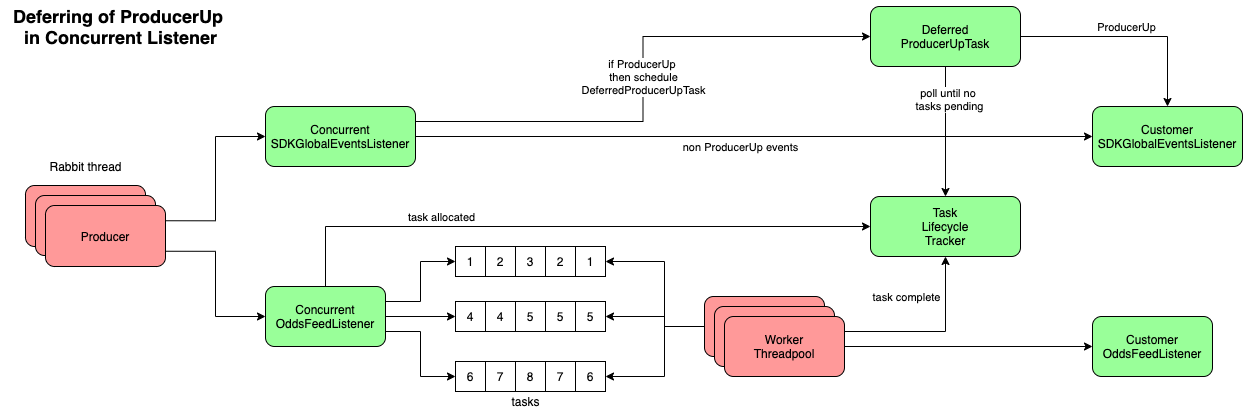

The diagram above was exported from draw.io. Its source (the exported page's mxGraphModel, read from the mxfile embedded in the PNG):
<mxGraphModel dx="3133" dy="1072" grid="1" gridSize="10" guides="1" tooltips="1" connect="1" arrows="1" fold="1" page="1" pageScale="1" pageWidth="827" pageHeight="1169" math="0" shadow="0">
  <root>
    <mxCell id="0" />
    <mxCell id="1" parent="0" />
    <mxCell id="2" style="edgeStyle=orthogonalEdgeStyle;rounded=0;orthogonalLoop=1;jettySize=auto;html=1;entryX=0;entryY=0.5;entryDx=0;entryDy=0;exitX=1;exitY=0.25;exitDx=0;exitDy=0;" edge="1" source="7" target="13" parent="1">
      <mxGeometry relative="1" as="geometry" />
    </mxCell>
    <mxCell id="3" style="edgeStyle=orthogonalEdgeStyle;rounded=0;orthogonalLoop=1;jettySize=auto;html=1;entryX=0;entryY=0.5;entryDx=0;entryDy=0;" edge="1" source="7" target="18" parent="1">
      <mxGeometry relative="1" as="geometry" />
    </mxCell>
    <mxCell id="4" style="edgeStyle=orthogonalEdgeStyle;rounded=0;orthogonalLoop=1;jettySize=auto;html=1;exitX=1;exitY=0.75;exitDx=0;exitDy=0;entryX=0;entryY=0.5;entryDx=0;entryDy=0;" edge="1" source="7" target="23" parent="1">
      <mxGeometry relative="1" as="geometry" />
    </mxCell>
    <mxCell id="5" style="edgeStyle=orthogonalEdgeStyle;rounded=0;orthogonalLoop=1;jettySize=auto;html=1;entryX=0;entryY=0.5;entryDx=0;entryDy=0;strokeColor=#000000;" edge="1" source="7" target="43" parent="1">
      <mxGeometry relative="1" as="geometry">
        <Array as="points">
          <mxPoint x="60" y="1620" />
        </Array>
      </mxGeometry>
    </mxCell>
    <mxCell id="6" value="task allocated" style="edgeLabel;html=1;align=center;verticalAlign=middle;resizable=0;points=[];" connectable="0" vertex="1" parent="5">
      <mxGeometry x="-0.438" y="2" relative="1" as="geometry">
        <mxPoint x="5" y="-8" as="offset" />
      </mxGeometry>
    </mxCell>
    <mxCell id="7" value="Concurrent OddsFeedListener" style="rounded=1;whiteSpace=wrap;html=1;fillColor=#99FF99;" vertex="1" parent="1">
      <mxGeometry y="1680" width="120" height="60" as="geometry" />
    </mxCell>
    <mxCell id="8" style="edgeStyle=orthogonalEdgeStyle;rounded=0;orthogonalLoop=1;jettySize=auto;html=1;entryX=0;entryY=0.5;entryDx=0;entryDy=0;strokeColor=#000000;" edge="1" source="10" target="12" parent="1">
      <mxGeometry relative="1" as="geometry" />
    </mxCell>
    <mxCell id="9" value="non ProducerUp events" style="edgeLabel;html=1;align=center;verticalAlign=middle;resizable=0;points=[];" connectable="0" vertex="1" parent="8">
      <mxGeometry x="-0.1078" relative="1" as="geometry">
        <mxPoint x="22" y="10" as="offset" />
      </mxGeometry>
    </mxCell>
    <mxCell id="10" value="Concurrent&lt;br&gt;SDKGlobalEventsListener" style="rounded=1;whiteSpace=wrap;html=1;fillColor=#99FF99;" vertex="1" parent="1">
      <mxGeometry y="1500" width="150" height="60" as="geometry" />
    </mxCell>
    <mxCell id="11" value="Customer&lt;br&gt;OddsFeedListener" style="rounded=1;whiteSpace=wrap;html=1;fillColor=#99FF99;" vertex="1" parent="1">
      <mxGeometry x="827" y="1710" width="120" height="60" as="geometry" />
    </mxCell>
    <mxCell id="12" value="Customer&lt;br&gt;SDKGlobalEventsListener" style="rounded=1;whiteSpace=wrap;html=1;fillColor=#99FF99;" vertex="1" parent="1">
      <mxGeometry x="827" y="1500" width="150" height="60" as="geometry" />
    </mxCell>
    <mxCell id="13" value="1" style="rounded=0;whiteSpace=wrap;html=1;" vertex="1" parent="1">
      <mxGeometry x="190" y="1640" width="30" height="30" as="geometry" />
    </mxCell>
    <mxCell id="14" value="2" style="rounded=0;whiteSpace=wrap;html=1;" vertex="1" parent="1">
      <mxGeometry x="220" y="1640" width="30" height="30" as="geometry" />
    </mxCell>
    <mxCell id="15" value="3" style="rounded=0;whiteSpace=wrap;html=1;" vertex="1" parent="1">
      <mxGeometry x="250" y="1640" width="30" height="30" as="geometry" />
    </mxCell>
    <mxCell id="16" value="2" style="rounded=0;whiteSpace=wrap;html=1;" vertex="1" parent="1">
      <mxGeometry x="280" y="1640" width="30" height="30" as="geometry" />
    </mxCell>
    <mxCell id="17" value="1" style="rounded=0;whiteSpace=wrap;html=1;" vertex="1" parent="1">
      <mxGeometry x="310" y="1640" width="30" height="30" as="geometry" />
    </mxCell>
    <mxCell id="18" value="4" style="rounded=0;whiteSpace=wrap;html=1;" vertex="1" parent="1">
      <mxGeometry x="190" y="1695" width="30" height="30" as="geometry" />
    </mxCell>
    <mxCell id="19" value="4" style="rounded=0;whiteSpace=wrap;html=1;" vertex="1" parent="1">
      <mxGeometry x="220" y="1695" width="30" height="30" as="geometry" />
    </mxCell>
    <mxCell id="20" value="5" style="rounded=0;whiteSpace=wrap;html=1;" vertex="1" parent="1">
      <mxGeometry x="250" y="1695" width="30" height="30" as="geometry" />
    </mxCell>
    <mxCell id="21" value="5" style="rounded=0;whiteSpace=wrap;html=1;" vertex="1" parent="1">
      <mxGeometry x="280" y="1695" width="30" height="30" as="geometry" />
    </mxCell>
    <mxCell id="22" value="5" style="rounded=0;whiteSpace=wrap;html=1;" vertex="1" parent="1">
      <mxGeometry x="310" y="1695" width="30" height="30" as="geometry" />
    </mxCell>
    <mxCell id="23" value="6" style="rounded=0;whiteSpace=wrap;html=1;" vertex="1" parent="1">
      <mxGeometry x="190" y="1755" width="30" height="30" as="geometry" />
    </mxCell>
    <mxCell id="24" value="7" style="rounded=0;whiteSpace=wrap;html=1;" vertex="1" parent="1">
      <mxGeometry x="220" y="1755" width="30" height="30" as="geometry" />
    </mxCell>
    <mxCell id="25" value="8" style="rounded=0;whiteSpace=wrap;html=1;" vertex="1" parent="1">
      <mxGeometry x="250" y="1755" width="30" height="30" as="geometry" />
    </mxCell>
    <mxCell id="26" value="7" style="rounded=0;whiteSpace=wrap;html=1;" vertex="1" parent="1">
      <mxGeometry x="280" y="1755" width="30" height="30" as="geometry" />
    </mxCell>
    <mxCell id="27" value="6" style="rounded=0;whiteSpace=wrap;html=1;" vertex="1" parent="1">
      <mxGeometry x="310" y="1755" width="30" height="30" as="geometry" />
    </mxCell>
    <mxCell id="28" value="Producer" style="rounded=1;whiteSpace=wrap;html=1;fillColor=#FF9999;" vertex="1" parent="1">
      <mxGeometry x="-240" y="1579" width="120" height="61" as="geometry" />
    </mxCell>
    <mxCell id="29" value="&lt;span style=&quot;&quot;&gt;Producer&lt;/span&gt;" style="rounded=1;whiteSpace=wrap;html=1;fillColor=#FF9999;" vertex="1" parent="1">
      <mxGeometry x="-230" y="1589" width="120" height="60" as="geometry" />
    </mxCell>
    <mxCell id="30" style="edgeStyle=orthogonalEdgeStyle;rounded=0;orthogonalLoop=1;jettySize=auto;html=1;entryX=0;entryY=0.5;entryDx=0;entryDy=0;exitX=1;exitY=0.25;exitDx=0;exitDy=0;" edge="1" source="32" target="10" parent="1">
      <mxGeometry relative="1" as="geometry" />
    </mxCell>
    <mxCell id="31" style="edgeStyle=orthogonalEdgeStyle;rounded=0;orthogonalLoop=1;jettySize=auto;html=1;exitX=1;exitY=0.75;exitDx=0;exitDy=0;entryX=0;entryY=0.5;entryDx=0;entryDy=0;" edge="1" source="32" target="7" parent="1">
      <mxGeometry relative="1" as="geometry" />
    </mxCell>
    <mxCell id="32" value="Producer" style="rounded=1;whiteSpace=wrap;html=1;fillColor=#FF9999;" vertex="1" parent="1">
      <mxGeometry x="-220" y="1599" width="120" height="61" as="geometry" />
    </mxCell>
    <mxCell id="33" value="Rabbit thread" style="text;html=1;align=center;verticalAlign=middle;resizable=0;points=[];autosize=1;strokeColor=none;fillColor=none;" vertex="1" parent="1">
      <mxGeometry x="-225" y="1550" width="90" height="20" as="geometry" />
    </mxCell>
    <mxCell id="34" style="edgeStyle=orthogonalEdgeStyle;rounded=0;orthogonalLoop=1;jettySize=auto;html=1;entryX=1;entryY=0.5;entryDx=0;entryDy=0;" edge="1" source="37" target="17" parent="1">
      <mxGeometry relative="1" as="geometry">
        <Array as="points">
          <mxPoint x="399" y="1720" />
          <mxPoint x="399" y="1655" />
        </Array>
        <mxPoint x="349" y="1650" as="targetPoint" />
      </mxGeometry>
    </mxCell>
    <mxCell id="35" style="edgeStyle=orthogonalEdgeStyle;rounded=0;orthogonalLoop=1;jettySize=auto;html=1;entryX=1;entryY=0.5;entryDx=0;entryDy=0;" edge="1" source="37" target="22" parent="1">
      <mxGeometry relative="1" as="geometry">
        <Array as="points">
          <mxPoint x="399" y="1720" />
          <mxPoint x="399" y="1710" />
        </Array>
        <mxPoint x="349" y="1705" as="targetPoint" />
      </mxGeometry>
    </mxCell>
    <mxCell id="36" style="edgeStyle=orthogonalEdgeStyle;rounded=0;orthogonalLoop=1;jettySize=auto;html=1;entryX=1;entryY=0.5;entryDx=0;entryDy=0;" edge="1" source="37" target="27" parent="1">
      <mxGeometry relative="1" as="geometry">
        <Array as="points">
          <mxPoint x="399" y="1720" />
          <mxPoint x="399" y="1770" />
        </Array>
        <mxPoint x="349" y="1765" as="targetPoint" />
      </mxGeometry>
    </mxCell>
    <mxCell id="37" value="Worker&lt;br&gt;Thread" style="rounded=1;whiteSpace=wrap;html=1;fillColor=#FF9999;" vertex="1" parent="1">
      <mxGeometry x="439" y="1690" width="120" height="60" as="geometry" />
    </mxCell>
    <mxCell id="38" value="Worker&lt;br&gt;Thread" style="rounded=1;whiteSpace=wrap;html=1;fillColor=#FF9999;" vertex="1" parent="1">
      <mxGeometry x="449" y="1700" width="120" height="60" as="geometry" />
    </mxCell>
    <mxCell id="39" style="edgeStyle=orthogonalEdgeStyle;rounded=0;orthogonalLoop=1;jettySize=auto;html=1;entryX=0;entryY=0.5;entryDx=0;entryDy=0;" edge="1" source="42" target="11" parent="1">
      <mxGeometry relative="1" as="geometry" />
    </mxCell>
    <mxCell id="40" style="edgeStyle=orthogonalEdgeStyle;rounded=0;orthogonalLoop=1;jettySize=auto;html=1;exitX=1;exitY=0.25;exitDx=0;exitDy=0;entryX=0.5;entryY=1;entryDx=0;entryDy=0;" edge="1" source="42" target="43" parent="1">
      <mxGeometry relative="1" as="geometry" />
    </mxCell>
    <mxCell id="41" value="task complete" style="edgeLabel;html=1;align=center;verticalAlign=middle;resizable=0;points=[];" connectable="0" vertex="1" parent="40">
      <mxGeometry x="-0.2841" y="2" relative="1" as="geometry">
        <mxPoint x="-2" y="-33" as="offset" />
      </mxGeometry>
    </mxCell>
    <mxCell id="42" value="Worker&lt;br&gt;Threadpool" style="rounded=1;whiteSpace=wrap;html=1;fillColor=#FF9999;" vertex="1" parent="1">
      <mxGeometry x="459" y="1710" width="120" height="60" as="geometry" />
    </mxCell>
    <mxCell id="43" value="Task&lt;br&gt;Lifecycle&lt;br&gt;Tracker" style="rounded=1;whiteSpace=wrap;html=1;fillColor=#99FF99;" vertex="1" parent="1">
      <mxGeometry x="605" y="1590" width="150" height="60" as="geometry" />
    </mxCell>
    <mxCell id="44" value="tasks" style="text;html=1;align=center;verticalAlign=middle;resizable=0;points=[];autosize=1;strokeColor=none;fillColor=none;" vertex="1" parent="1">
      <mxGeometry x="240" y="1785" width="40" height="20" as="geometry" />
    </mxCell>
    <mxCell id="45" style="edgeStyle=orthogonalEdgeStyle;rounded=0;orthogonalLoop=1;jettySize=auto;html=1;entryX=0;entryY=0.5;entryDx=0;entryDy=0;exitX=1;exitY=0.25;exitDx=0;exitDy=0;" edge="1" source="10" target="51" parent="1">
      <mxGeometry relative="1" as="geometry">
        <mxPoint x="180" y="1440" as="sourcePoint" />
      </mxGeometry>
    </mxCell>
    <mxCell id="46" value="if ProducerUp&amp;nbsp;&lt;br&gt;then schedule&lt;br&gt;DeferredProducerUpTask" style="edgeLabel;html=1;align=center;verticalAlign=middle;resizable=0;points=[];" connectable="0" vertex="1" parent="45">
      <mxGeometry x="-0.0352" y="1" relative="1" as="geometry">
        <mxPoint x="1" y="-12" as="offset" />
      </mxGeometry>
    </mxCell>
    <mxCell id="47" style="edgeStyle=orthogonalEdgeStyle;rounded=0;orthogonalLoop=1;jettySize=auto;html=1;" edge="1" source="51" target="43" parent="1">
      <mxGeometry relative="1" as="geometry" />
    </mxCell>
    <mxCell id="48" value="poll until no &lt;br&gt;tasks&amp;nbsp;pending" style="edgeLabel;html=1;align=center;verticalAlign=middle;resizable=0;points=[];" connectable="0" vertex="1" parent="47">
      <mxGeometry x="-0.5077" y="3" relative="1" as="geometry">
        <mxPoint as="offset" />
      </mxGeometry>
    </mxCell>
    <mxCell id="49" style="edgeStyle=orthogonalEdgeStyle;rounded=0;orthogonalLoop=1;jettySize=auto;html=1;" edge="1" source="51" target="12" parent="1">
      <mxGeometry relative="1" as="geometry" />
    </mxCell>
    <mxCell id="50" value="ProducerUp" style="edgeLabel;html=1;align=center;verticalAlign=middle;resizable=0;points=[];" connectable="0" vertex="1" parent="49">
      <mxGeometry x="0.106" y="1" relative="1" as="geometry">
        <mxPoint x="-15" y="-9" as="offset" />
      </mxGeometry>
    </mxCell>
    <mxCell id="51" value="Deferred&lt;br&gt;ProducerUpTask" style="rounded=1;whiteSpace=wrap;html=1;fillColor=#99FF99;" vertex="1" parent="1">
      <mxGeometry x="605" y="1400" width="150" height="60" as="geometry" />
    </mxCell>
    <mxCell id="52" value="&lt;b&gt;&lt;font style=&quot;font-size: 18px;&quot;&gt;Deferring of ProducerUp&amp;nbsp;&lt;br&gt;in Concurrent Listener&lt;br&gt;&lt;/font&gt;&lt;/b&gt;" style="text;html=1;align=center;verticalAlign=middle;resizable=0;points=[];autosize=1;strokeColor=none;fillColor=none;" vertex="1" parent="1">
      <mxGeometry x="-260" y="1400" width="230" height="40" as="geometry" />
    </mxCell>
  </root>
</mxGraphModel>